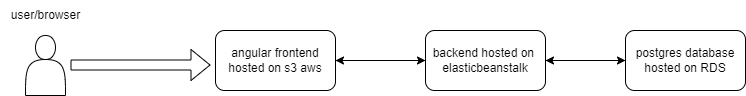

The diagram above was exported from draw.io. Its source (the exported page's mxGraphModel, read from the mxfile embedded in the PNG):
<mxGraphModel dx="1422" dy="794" grid="1" gridSize="10" guides="1" tooltips="1" connect="1" arrows="1" fold="1" page="1" pageScale="1" pageWidth="850" pageHeight="1100" background="#ffffff" math="0" shadow="0">
  <root>
    <mxCell id="0" />
    <mxCell id="1" parent="0" />
    <mxCell id="MF5BaKBOqJ0qw0XOJPAi-1" value="" style="shape=actor;whiteSpace=wrap;html=1;" vertex="1" parent="1">
      <mxGeometry x="50" y="290" width="40" height="60" as="geometry" />
    </mxCell>
    <mxCell id="MF5BaKBOqJ0qw0XOJPAi-2" value="user/browser" style="text;html=1;align=center;verticalAlign=middle;resizable=0;points=[];autosize=1;strokeColor=none;fillColor=none;" vertex="1" parent="1">
      <mxGeometry x="25" y="255" width="90" height="30" as="geometry" />
    </mxCell>
    <mxCell id="MF5BaKBOqJ0qw0XOJPAi-3" value="" style="shape=flexArrow;endArrow=classic;html=1;rounded=0;" edge="1" parent="1">
      <mxGeometry width="50" height="50" relative="1" as="geometry">
        <mxPoint x="95" y="319.5" as="sourcePoint" />
        <mxPoint x="235" y="319.5" as="targetPoint" />
      </mxGeometry>
    </mxCell>
    <mxCell id="MF5BaKBOqJ0qw0XOJPAi-5" style="edgeStyle=orthogonalEdgeStyle;rounded=0;orthogonalLoop=1;jettySize=auto;html=1;" edge="1" parent="1" source="MF5BaKBOqJ0qw0XOJPAi-4" target="MF5BaKBOqJ0qw0XOJPAi-6">
      <mxGeometry relative="1" as="geometry">
        <mxPoint x="510" y="315" as="targetPoint" />
      </mxGeometry>
    </mxCell>
    <mxCell id="MF5BaKBOqJ0qw0XOJPAi-4" value="angular frontend&lt;br&gt;hosted on s3 aws" style="rounded=1;whiteSpace=wrap;html=1;" vertex="1" parent="1">
      <mxGeometry x="240" y="285" width="120" height="60" as="geometry" />
    </mxCell>
    <mxCell id="MF5BaKBOqJ0qw0XOJPAi-8" value="" style="edgeStyle=orthogonalEdgeStyle;rounded=0;orthogonalLoop=1;jettySize=auto;html=1;" edge="1" parent="1" source="MF5BaKBOqJ0qw0XOJPAi-6" target="MF5BaKBOqJ0qw0XOJPAi-7">
      <mxGeometry relative="1" as="geometry" />
    </mxCell>
    <mxCell id="MF5BaKBOqJ0qw0XOJPAi-10" style="edgeStyle=orthogonalEdgeStyle;rounded=0;orthogonalLoop=1;jettySize=auto;html=1;" edge="1" parent="1" source="MF5BaKBOqJ0qw0XOJPAi-6" target="MF5BaKBOqJ0qw0XOJPAi-4">
      <mxGeometry relative="1" as="geometry" />
    </mxCell>
    <mxCell id="MF5BaKBOqJ0qw0XOJPAi-6" value="backend hosted on&amp;nbsp;&lt;br&gt;elasticbeanstalk" style="rounded=1;whiteSpace=wrap;html=1;" vertex="1" parent="1">
      <mxGeometry x="450" y="285" width="120" height="60" as="geometry" />
    </mxCell>
    <mxCell id="MF5BaKBOqJ0qw0XOJPAi-9" style="edgeStyle=orthogonalEdgeStyle;rounded=0;orthogonalLoop=1;jettySize=auto;html=1;" edge="1" parent="1" source="MF5BaKBOqJ0qw0XOJPAi-7" target="MF5BaKBOqJ0qw0XOJPAi-6">
      <mxGeometry relative="1" as="geometry" />
    </mxCell>
    <mxCell id="MF5BaKBOqJ0qw0XOJPAi-7" value="postgres database hosted on RDS" style="whiteSpace=wrap;html=1;rounded=1;" vertex="1" parent="1">
      <mxGeometry x="650" y="285" width="120" height="60" as="geometry" />
    </mxCell>
  </root>
</mxGraphModel>